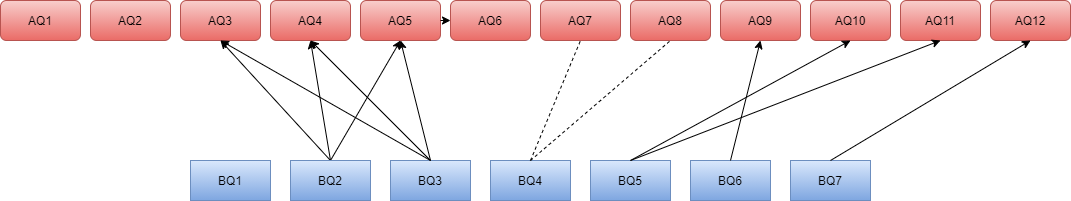

The diagram above was exported from draw.io. Its source (the exported page's mxGraphModel, read from the mxfile embedded in the PNG):
<mxGraphModel dx="700" dy="784" grid="1" gridSize="10" guides="1" tooltips="1" connect="1" arrows="1" fold="1" page="1" pageScale="1" pageWidth="1100" pageHeight="850" math="0" shadow="0">
  <root>
    <mxCell id="0" />
    <mxCell id="1" parent="0" />
    <UserObject label="BQ1" link="https://github.com/Eric-Ranger/SQL_Query_Analysis/blob/main/base_query_1.sql" id="qdBttoNBq5RyiZdB1UE0-1">
      <mxCell style="rounded=0;whiteSpace=wrap;html=1;fillColor=#dae8fc;strokeColor=#6c8ebf;gradientColor=#7ea6e0;" parent="1" vertex="1">
        <mxGeometry x="210" y="240" width="80" height="40" as="geometry" />
      </mxCell>
    </UserObject>
    <UserObject label="BQ3" link="https://github.com/Eric-Ranger/SQL_Query_Analysis/blob/main/base_query_3.sql" id="qdBttoNBq5RyiZdB1UE0-3">
      <mxCell style="rounded=0;whiteSpace=wrap;html=1;fillColor=#dae8fc;strokeColor=#6c8ebf;gradientColor=#7ea6e0;" parent="1" vertex="1">
        <mxGeometry x="410" y="240" width="80" height="40" as="geometry" />
      </mxCell>
    </UserObject>
    <UserObject label="BQ4" link="https://github.com/Eric-Ranger/SQL_Query_Analysis/blob/main/base_query_4.sql" id="qdBttoNBq5RyiZdB1UE0-4">
      <mxCell style="rounded=0;whiteSpace=wrap;html=1;fillColor=#dae8fc;strokeColor=#6c8ebf;gradientColor=#7ea6e0;" parent="1" vertex="1">
        <mxGeometry x="510" y="240" width="80" height="40" as="geometry" />
      </mxCell>
    </UserObject>
    <UserObject label="BQ5" link="https://github.com/Eric-Ranger/SQL_Query_Analysis/blob/main/base_query_5.sql" id="qdBttoNBq5RyiZdB1UE0-5">
      <mxCell style="rounded=0;whiteSpace=wrap;html=1;fillColor=#dae8fc;strokeColor=#6c8ebf;gradientColor=#7ea6e0;" parent="1" vertex="1">
        <mxGeometry x="610" y="240" width="80" height="40" as="geometry" />
      </mxCell>
    </UserObject>
    <mxCell id="ZfQl2zf1lFnD2iNoaXBw-3" style="edgeStyle=orthogonalEdgeStyle;rounded=0;orthogonalLoop=1;jettySize=auto;html=1;exitX=1;exitY=0.5;exitDx=0;exitDy=0;" edge="1" parent="1" source="qdBttoNBq5RyiZdB1UE0-6">
      <mxGeometry relative="1" as="geometry">
        <mxPoint x="790" y="260" as="targetPoint" />
      </mxGeometry>
    </mxCell>
    <UserObject label="BQ6" link="https://github.com/Eric-Ranger/SQL_Query_Analysis/blob/main/base_query_6.sql" id="qdBttoNBq5RyiZdB1UE0-6">
      <mxCell style="rounded=0;whiteSpace=wrap;html=1;fillColor=#dae8fc;strokeColor=#6c8ebf;gradientColor=#7ea6e0;" parent="1" vertex="1">
        <mxGeometry x="710" y="240" width="80" height="40" as="geometry" />
      </mxCell>
    </UserObject>
    <UserObject label="BQ7" link="https://github.com/Eric-Ranger/SQL_Query_Analysis/blob/main/base_query_7.sql" id="qdBttoNBq5RyiZdB1UE0-7">
      <mxCell style="rounded=0;whiteSpace=wrap;html=1;fillColor=#dae8fc;strokeColor=#6c8ebf;gradientColor=#7ea6e0;" parent="1" vertex="1">
        <mxGeometry x="810" y="240" width="80" height="40" as="geometry" />
      </mxCell>
    </UserObject>
    <UserObject label="AQ1" link="https://github.com/Eric-Ranger/SQL_Query_Analysis/blob/main/analytical_query_1.sql" id="qdBttoNBq5RyiZdB1UE0-10">
      <mxCell style="rounded=1;whiteSpace=wrap;html=1;fillColor=#f8cecc;strokeColor=#b85450;gradientColor=#ea6b66;" parent="1" vertex="1">
        <mxGeometry x="20" y="80" width="80" height="40" as="geometry" />
      </mxCell>
    </UserObject>
    <UserObject label="AQ2" link="https://github.com/Eric-Ranger/SQL_Query_Analysis/blob/main/analytical_query_2.sql" id="qdBttoNBq5RyiZdB1UE0-11">
      <mxCell style="rounded=1;whiteSpace=wrap;html=1;fillColor=#f8cecc;strokeColor=#b85450;gradientColor=#ea6b66;" parent="1" vertex="1">
        <mxGeometry x="110" y="80" width="80" height="40" as="geometry" />
      </mxCell>
    </UserObject>
    <UserObject label="AQ3" link="https://github.com/Eric-Ranger/SQL_Query_Analysis/blob/main/base_query_3.sql" id="qdBttoNBq5RyiZdB1UE0-12">
      <mxCell style="rounded=1;whiteSpace=wrap;html=1;fillColor=#f8cecc;strokeColor=#b85450;gradientColor=#ea6b66;" parent="1" vertex="1">
        <mxGeometry x="200" y="80" width="80" height="40" as="geometry" />
      </mxCell>
    </UserObject>
    <UserObject label="AQ4" link="https://github.com/Eric-Ranger/SQL_Query_Analysis/blob/main/analytical_query_4.sql" id="qdBttoNBq5RyiZdB1UE0-13">
      <mxCell style="rounded=1;whiteSpace=wrap;html=1;fillColor=#f8cecc;strokeColor=#b85450;gradientColor=#ea6b66;" parent="1" vertex="1">
        <mxGeometry x="290" y="80" width="80" height="40" as="geometry" />
      </mxCell>
    </UserObject>
    <UserObject label="AQ5" link="https://github.com/Eric-Ranger/SQL_Query_Analysis/blob/main/analytical_query_5.sql" id="qdBttoNBq5RyiZdB1UE0-14">
      <mxCell style="rounded=1;whiteSpace=wrap;html=1;fillColor=#f8cecc;strokeColor=#b85450;gradientColor=#ea6b66;" parent="1" vertex="1">
        <mxGeometry x="380" y="80" width="80" height="40" as="geometry" />
      </mxCell>
    </UserObject>
    <UserObject label="AQ6" link="https://github.com/Eric-Ranger/SQL_Query_Analysis/blob/main/analytical_query_6.sql" id="qdBttoNBq5RyiZdB1UE0-15">
      <mxCell style="rounded=1;whiteSpace=wrap;html=1;fillColor=#f8cecc;strokeColor=#b85450;gradientColor=#ea6b66;" parent="1" vertex="1">
        <mxGeometry x="470" y="80" width="80" height="40" as="geometry" />
      </mxCell>
    </UserObject>
    <UserObject label="AQ7" link="https://github.com/Eric-Ranger/SQL_Query_Analysis/blob/main/analytical_query_7.sql" id="qdBttoNBq5RyiZdB1UE0-16">
      <mxCell style="rounded=1;whiteSpace=wrap;html=1;fillColor=#f8cecc;strokeColor=#b85450;gradientColor=#ea6b66;" parent="1" vertex="1">
        <mxGeometry x="560" y="80" width="80" height="40" as="geometry" />
      </mxCell>
    </UserObject>
    <UserObject label="AQ12" link="https://github.com/Eric-Ranger/SQL_Query_Analysis/blob/main/analytical_query_12.sql" id="qdBttoNBq5RyiZdB1UE0-17">
      <mxCell style="rounded=1;whiteSpace=wrap;html=1;fillColor=#f8cecc;strokeColor=#b85450;gradientColor=#ea6b66;" parent="1" vertex="1">
        <mxGeometry x="1010" y="80" width="80" height="40" as="geometry" />
      </mxCell>
    </UserObject>
    <UserObject label="AQ8" link="https://github.com/Eric-Ranger/SQL_Query_Analysis/blob/main/analytical_query_8.sql" id="qdBttoNBq5RyiZdB1UE0-18">
      <mxCell style="rounded=1;whiteSpace=wrap;html=1;fillColor=#f8cecc;strokeColor=#b85450;gradientColor=#ea6b66;" parent="1" vertex="1">
        <mxGeometry x="650" y="80" width="80" height="40" as="geometry" />
      </mxCell>
    </UserObject>
    <UserObject label="AQ9" link="https://github.com/Eric-Ranger/SQL_Query_Analysis/blob/main/analytical_query_9.sql" id="qdBttoNBq5RyiZdB1UE0-19">
      <mxCell style="rounded=1;whiteSpace=wrap;html=1;fillColor=#f8cecc;strokeColor=#b85450;gradientColor=#ea6b66;" parent="1" vertex="1">
        <mxGeometry x="740" y="80" width="80" height="40" as="geometry" />
      </mxCell>
    </UserObject>
    <UserObject label="AQ10" link="https://github.com/Eric-Ranger/SQL_Query_Analysis/blob/main/analytical_query_10.sql" id="qdBttoNBq5RyiZdB1UE0-20">
      <mxCell style="rounded=1;whiteSpace=wrap;html=1;fillColor=#f8cecc;strokeColor=#b85450;gradientColor=#ea6b66;" parent="1" vertex="1">
        <mxGeometry x="830" y="80" width="80" height="40" as="geometry" />
      </mxCell>
    </UserObject>
    <UserObject label="AQ11" link="https://github.com/Eric-Ranger/SQL_Query_Analysis/blob/main/analytical_query_11.sql" id="qdBttoNBq5RyiZdB1UE0-21">
      <mxCell style="rounded=1;whiteSpace=wrap;html=1;fillColor=#f8cecc;strokeColor=#b85450;gradientColor=#ea6b66;" parent="1" vertex="1">
        <mxGeometry x="920" y="80" width="80" height="40" as="geometry" />
      </mxCell>
    </UserObject>
    <mxCell id="qdBttoNBq5RyiZdB1UE0-25" value="" style="endArrow=classic;html=1;exitX=0.5;exitY=0;exitDx=0;exitDy=0;entryX=0.5;entryY=1;entryDx=0;entryDy=0;" parent="1" source="qdBttoNBq5RyiZdB1UE0-2" target="qdBttoNBq5RyiZdB1UE0-12" edge="1">
      <mxGeometry width="50" height="50" relative="1" as="geometry">
        <mxPoint x="520" y="430" as="sourcePoint" />
        <mxPoint x="570" y="380" as="targetPoint" />
      </mxGeometry>
    </mxCell>
    <mxCell id="qdBttoNBq5RyiZdB1UE0-26" value="" style="endArrow=classic;html=1;exitX=0.5;exitY=0;exitDx=0;exitDy=0;entryX=0.5;entryY=1;entryDx=0;entryDy=0;" parent="1" source="qdBttoNBq5RyiZdB1UE0-3" edge="1" target="qdBttoNBq5RyiZdB1UE0-12">
      <mxGeometry width="50" height="50" relative="1" as="geometry">
        <mxPoint x="180" y="279" as="sourcePoint" />
        <mxPoint x="400" y="180" as="targetPoint" />
      </mxGeometry>
    </mxCell>
    <mxCell id="qdBttoNBq5RyiZdB1UE0-27" value="" style="endArrow=classic;html=1;exitX=0.5;exitY=0;exitDx=0;exitDy=0;startArrow=none;entryX=0.5;entryY=1;entryDx=0;entryDy=0;" parent="1" source="qdBttoNBq5RyiZdB1UE0-2" target="qdBttoNBq5RyiZdB1UE0-13" edge="1">
      <mxGeometry width="50" height="50" relative="1" as="geometry">
        <mxPoint x="190" y="289" as="sourcePoint" />
        <mxPoint x="530" y="410" as="targetPoint" />
      </mxGeometry>
    </mxCell>
    <mxCell id="qdBttoNBq5RyiZdB1UE0-28" value="" style="endArrow=classic;html=1;exitX=0.5;exitY=0;exitDx=0;exitDy=0;entryX=0.5;entryY=1;entryDx=0;entryDy=0;" parent="1" source="qdBttoNBq5RyiZdB1UE0-2" target="qdBttoNBq5RyiZdB1UE0-14" edge="1">
      <mxGeometry width="50" height="50" relative="1" as="geometry">
        <mxPoint x="200" y="299" as="sourcePoint" />
        <mxPoint x="410" y="140" as="targetPoint" />
      </mxGeometry>
    </mxCell>
    <mxCell id="qdBttoNBq5RyiZdB1UE0-30" value="" style="endArrow=classic;html=1;exitX=0.5;exitY=0;exitDx=0;exitDy=0;entryX=0.5;entryY=1;entryDx=0;entryDy=0;" parent="1" source="qdBttoNBq5RyiZdB1UE0-3" edge="1" target="qdBttoNBq5RyiZdB1UE0-13">
      <mxGeometry width="50" height="50" relative="1" as="geometry">
        <mxPoint x="210" y="309" as="sourcePoint" />
        <mxPoint x="450" y="180" as="targetPoint" />
      </mxGeometry>
    </mxCell>
    <mxCell id="qdBttoNBq5RyiZdB1UE0-31" value="" style="endArrow=classic;html=1;exitX=0.5;exitY=0;exitDx=0;exitDy=0;entryX=0.5;entryY=1;entryDx=0;entryDy=0;" parent="1" source="qdBttoNBq5RyiZdB1UE0-3" edge="1" target="qdBttoNBq5RyiZdB1UE0-14">
      <mxGeometry width="50" height="50" relative="1" as="geometry">
        <mxPoint x="220" y="319" as="sourcePoint" />
        <mxPoint x="400" y="300" as="targetPoint" />
      </mxGeometry>
    </mxCell>
    <mxCell id="qdBttoNBq5RyiZdB1UE0-33" value="" style="endArrow=classic;html=1;exitX=0.5;exitY=0;exitDx=0;exitDy=0;entryX=0.5;entryY=1;entryDx=0;entryDy=0;" parent="1" source="qdBttoNBq5RyiZdB1UE0-6" target="qdBttoNBq5RyiZdB1UE0-19" edge="1">
      <mxGeometry width="50" height="50" relative="1" as="geometry">
        <mxPoint x="240" y="339" as="sourcePoint" />
        <mxPoint x="470" y="250" as="targetPoint" />
      </mxGeometry>
    </mxCell>
    <mxCell id="qdBttoNBq5RyiZdB1UE0-34" value="" style="endArrow=classic;html=1;exitX=0.5;exitY=0;exitDx=0;exitDy=0;entryX=0.5;entryY=1;entryDx=0;entryDy=0;" parent="1" source="qdBttoNBq5RyiZdB1UE0-5" target="qdBttoNBq5RyiZdB1UE0-20" edge="1">
      <mxGeometry width="50" height="50" relative="1" as="geometry">
        <mxPoint x="250" y="349" as="sourcePoint" />
        <mxPoint x="480" y="260" as="targetPoint" />
      </mxGeometry>
    </mxCell>
    <mxCell id="qdBttoNBq5RyiZdB1UE0-37" value="" style="endArrow=classic;html=1;exitX=0.5;exitY=0;exitDx=0;exitDy=0;entryX=0.5;entryY=1;entryDx=0;entryDy=0;" parent="1" source="qdBttoNBq5RyiZdB1UE0-5" target="qdBttoNBq5RyiZdB1UE0-21" edge="1">
      <mxGeometry width="50" height="50" relative="1" as="geometry">
        <mxPoint x="280" y="379" as="sourcePoint" />
        <mxPoint x="510" y="290" as="targetPoint" />
      </mxGeometry>
    </mxCell>
    <mxCell id="qdBttoNBq5RyiZdB1UE0-38" value="" style="endArrow=classic;html=1;exitX=0.5;exitY=0;exitDx=0;exitDy=0;entryX=0.5;entryY=1;entryDx=0;entryDy=0;" parent="1" source="qdBttoNBq5RyiZdB1UE0-7" target="qdBttoNBq5RyiZdB1UE0-17" edge="1">
      <mxGeometry width="50" height="50" relative="1" as="geometry">
        <mxPoint x="290" y="389" as="sourcePoint" />
        <mxPoint x="520" y="300" as="targetPoint" />
      </mxGeometry>
    </mxCell>
    <mxCell id="qdBttoNBq5RyiZdB1UE0-41" value="" style="endArrow=none;dashed=1;html=1;exitX=0.5;exitY=0;exitDx=0;exitDy=0;entryX=0.5;entryY=1;entryDx=0;entryDy=0;" parent="1" source="qdBttoNBq5RyiZdB1UE0-4" target="qdBttoNBq5RyiZdB1UE0-18" edge="1">
      <mxGeometry width="50" height="50" relative="1" as="geometry">
        <mxPoint x="520" y="430" as="sourcePoint" />
        <mxPoint x="570" y="380" as="targetPoint" />
      </mxGeometry>
    </mxCell>
    <mxCell id="qdBttoNBq5RyiZdB1UE0-42" value="" style="endArrow=none;dashed=1;html=1;entryX=0.5;entryY=1;entryDx=0;entryDy=0;exitX=0.5;exitY=0;exitDx=0;exitDy=0;" parent="1" source="qdBttoNBq5RyiZdB1UE0-4" target="qdBttoNBq5RyiZdB1UE0-16" edge="1">
      <mxGeometry width="50" height="50" relative="1" as="geometry">
        <mxPoint x="190" y="380" as="sourcePoint" />
        <mxPoint x="570" y="380" as="targetPoint" />
      </mxGeometry>
    </mxCell>
    <UserObject label="BQ2" link="https://github.com/Eric-Ranger/SQL_Query_Analysis/blob/main/base_query_2.sql" id="qdBttoNBq5RyiZdB1UE0-2">
      <mxCell style="rounded=0;whiteSpace=wrap;html=1;fillColor=#dae8fc;strokeColor=#6c8ebf;gradientColor=#7ea6e0;" parent="1" vertex="1">
        <mxGeometry x="310" y="240" width="80" height="40" as="geometry" />
      </mxCell>
    </UserObject>
    <mxCell id="ZfQl2zf1lFnD2iNoaXBw-2" value="" style="endArrow=classic;html=1;exitX=1;exitY=0.5;exitDx=0;exitDy=0;entryX=0;entryY=0.5;entryDx=0;entryDy=0;" edge="1" parent="1" source="qdBttoNBq5RyiZdB1UE0-14" target="qdBttoNBq5RyiZdB1UE0-15">
      <mxGeometry width="50" height="50" relative="1" as="geometry">
        <mxPoint x="440" y="430" as="sourcePoint" />
        <mxPoint x="490" y="380" as="targetPoint" />
      </mxGeometry>
    </mxCell>
  </root>
</mxGraphModel>